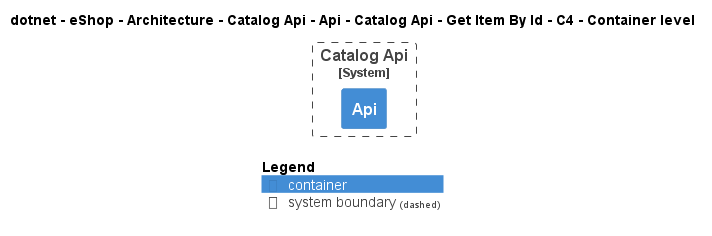

The diagram above was rendered by PlantUML. Its source (embedded in the PNG):
@startuml
!pragma layout smetana
!include ..\..\..\..\..\..\..\..\..\..\..\.c4s\C4_Container.puml

AddElementTag("c4interflow:lifecycle:new", $bgColor=green, $fontColor=#ffffff, $borderColor=green, $shadowing="False")
AddElementTag("c4interflow:lifecycle:changed", $bgColor=orange, $fontColor=#ffffff, $borderColor=orange, $shadowing="False")
AddElementTag("c4interflow:lifecycle:removed", $bgColor=red, $fontColor=#ffffff, $borderColor=red, $shadowing="False")

AddRelTag("c4interflow:lifecycle:new", $textColor=green, $lineColor=green)
AddRelTag("c4interflow:lifecycle:changed", $textColor=orange, $lineColor=orange)
AddRelTag("c4interflow:lifecycle:removed", $textColor=red, $lineColor=red)

SHOW_PERSON_PORTRAIT()
LAYOUT_TOP_DOWN()

skinparam linetype polyline

title dotnet - eShop - Architecture - Catalog Api - Api - Catalog Api - Get Item By Id - C4 - Container level


System_Boundary(dotnet.eShop.Architecture.SoftwareSystems.CatalogApi, "Catalog Api") {
    Container(dotnet.eShop.Architecture.SoftwareSystems.CatalogApi.Containers.Api, "Api", "", "")
}



SHOW_LEGEND()
@enduml